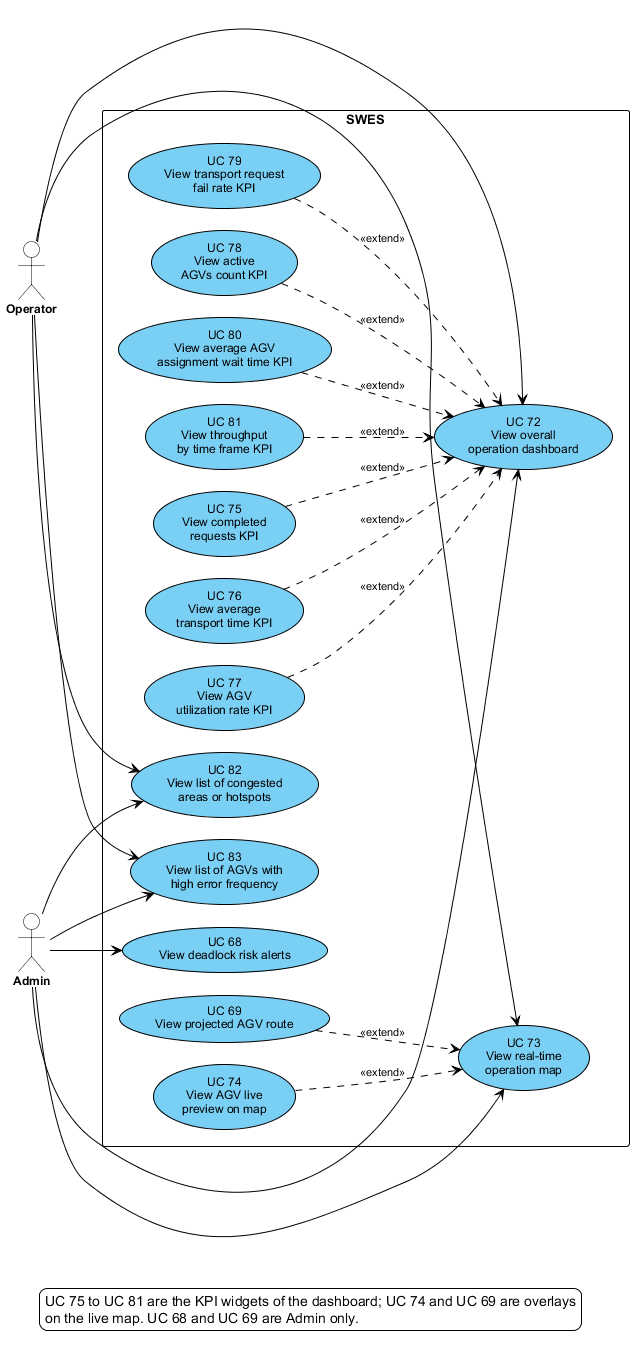

The diagram above was rendered by PlantUML. Its source (embedded in the PNG):
@startuml uc-06-omd
' SRS Section II.1.3.3.6 — UCs for Operational Monitoring Dashboard
' Use cases taken verbatim from the UC table in Section II.1.3.2 (OMD group).
' UC 68 and UC 69 moved into this group on 02/08/2026: both are views of state
' produced by the FMS layer rather than dispatch logic.
!include uc-style.iuml
left to right direction

actor Operator as OP
actor Admin as ADM

rectangle "SWES" {
  usecase "UC 72\nView overall\noperation dashboard" as UC72
  usecase "UC 75\nView completed\nrequests KPI" as UC75
  usecase "UC 76\nView average\ntransport time KPI" as UC76
  usecase "UC 77\nView AGV\nutilization rate KPI" as UC77
  usecase "UC 78\nView active\nAGVs count KPI" as UC78
  usecase "UC 79\nView transport request\nfail rate KPI" as UC79
  usecase "UC 80\nView average AGV\nassignment wait time KPI" as UC80
  usecase "UC 81\nView throughput\nby time frame KPI" as UC81
  usecase "UC 82\nView list of congested\nareas or hotspots" as UC82
  usecase "UC 83\nView list of AGVs with\nhigh error frequency" as UC83
  usecase "UC 68\nView deadlock risk alerts" as UC68
  usecase "UC 73\nView real-time\noperation map" as UC73
  usecase "UC 74\nView AGV live\npreview on map" as UC74
  usecase "UC 69\nView projected AGV route" as UC69
}

OP --> UC72
ADM --> UC72
OP --> UC73
ADM --> UC73
OP --> UC82
ADM --> UC82
OP --> UC83
ADM --> UC83
ADM --> UC68

UC75 ..> UC72 : <<extend>>
UC76 ..> UC72 : <<extend>>
UC77 ..> UC72 : <<extend>>
UC78 ..> UC72 : <<extend>>
UC79 ..> UC72 : <<extend>>
UC80 ..> UC72 : <<extend>>
UC81 ..> UC72 : <<extend>>
UC74 ..> UC73 : <<extend>>
UC69 ..> UC73 : <<extend>>

legend bottom
  UC 75 to UC 81 are the KPI widgets of the dashboard; UC 74 and UC 69 are overlays
  on the live map. UC 68 and UC 69 are Admin only.
endlegend
@enduml